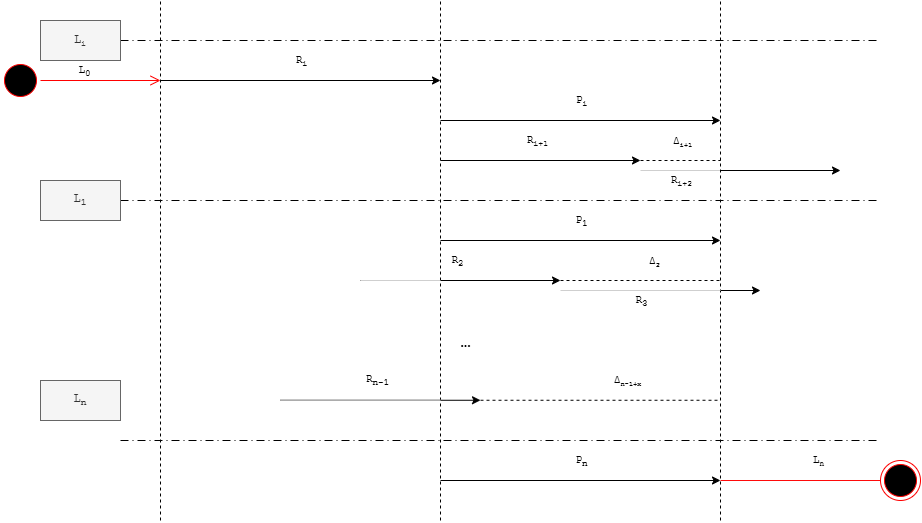

The diagram above was exported from draw.io. Its source (the exported page's mxGraphModel, read from the mxfile embedded in the PNG):
<mxGraphModel dx="1414" dy="785" grid="1" gridSize="10" guides="1" tooltips="1" connect="1" arrows="1" fold="1" page="1" pageScale="1" pageWidth="850" pageHeight="1100" math="0" shadow="0">
  <root>
    <mxCell id="0" />
    <mxCell id="1" parent="0" />
    <mxCell id="7nNT-bxKdpDvlqaqeJRR-1" edge="1" parent="1" style="endArrow=none;html=1;rounded=0;fillColor=#f5f5f5;strokeColor=#CFCFCF;" value="">
      <mxGeometry height="50" relative="1" width="50" as="geometry">
        <mxPoint x="810" y="690" as="sourcePoint" />
        <mxPoint x="890" y="690" as="targetPoint" />
      </mxGeometry>
    </mxCell>
    <mxCell id="7nNT-bxKdpDvlqaqeJRR-2" edge="1" parent="1" style="endArrow=none;dashed=1;html=1;rounded=0;" value="">
      <mxGeometry height="50" relative="1" width="50" as="geometry">
        <mxPoint x="330" y="1040" as="sourcePoint" />
        <mxPoint x="330" y="520" as="targetPoint" />
      </mxGeometry>
    </mxCell>
    <mxCell id="7nNT-bxKdpDvlqaqeJRR-3" edge="1" parent="1" style="endArrow=none;dashed=1;html=1;rounded=0;" value="">
      <mxGeometry height="50" relative="1" width="50" as="geometry">
        <mxPoint x="610" y="1040" as="sourcePoint" />
        <mxPoint x="610" y="520" as="targetPoint" />
      </mxGeometry>
    </mxCell>
    <mxCell id="7nNT-bxKdpDvlqaqeJRR-4" edge="1" parent="1" style="endArrow=none;dashed=1;html=1;rounded=0;" value="">
      <mxGeometry height="50" relative="1" width="50" as="geometry">
        <mxPoint x="890" y="1040" as="sourcePoint" />
        <mxPoint x="890" y="520" as="targetPoint" />
      </mxGeometry>
    </mxCell>
    <mxCell id="7nNT-bxKdpDvlqaqeJRR-5" edge="1" parent="1" style="endArrow=classic;html=1;rounded=0;" value="">
      <mxGeometry height="50" relative="1" width="50" as="geometry">
        <mxPoint x="330" y="600" as="sourcePoint" />
        <mxPoint x="610" y="600" as="targetPoint" />
      </mxGeometry>
    </mxCell>
    <mxCell id="7nNT-bxKdpDvlqaqeJRR-6" connectable="0" parent="7nNT-bxKdpDvlqaqeJRR-5" style="edgeLabel;html=1;align=center;verticalAlign=middle;resizable=0;points=[];fontFamily=Courier New;" value="R&lt;font size=&quot;1&quot;&gt;&lt;sub&gt;i&lt;/sub&gt;&lt;/font&gt;" vertex="1">
      <mxGeometry relative="1" x="0.1" y="-1" as="geometry">
        <mxPoint x="-14" y="-21" as="offset" />
      </mxGeometry>
    </mxCell>
    <mxCell id="7nNT-bxKdpDvlqaqeJRR-7" edge="1" parent="1" style="endArrow=classic;html=1;rounded=0;" value="">
      <mxGeometry height="50" relative="1" width="50" as="geometry">
        <mxPoint x="610" y="640" as="sourcePoint" />
        <mxPoint x="890" y="640" as="targetPoint" />
      </mxGeometry>
    </mxCell>
    <mxCell id="7nNT-bxKdpDvlqaqeJRR-8" connectable="0" parent="7nNT-bxKdpDvlqaqeJRR-7" style="edgeLabel;html=1;align=center;verticalAlign=middle;resizable=0;points=[];fontFamily=Courier New;" value="P&lt;font size=&quot;1&quot;&gt;&lt;sub&gt;i&lt;/sub&gt;&lt;/font&gt;" vertex="1">
      <mxGeometry relative="1" x="0.1" y="-1" as="geometry">
        <mxPoint x="-14" y="-21" as="offset" />
      </mxGeometry>
    </mxCell>
    <mxCell id="7nNT-bxKdpDvlqaqeJRR-9" edge="1" parent="1" style="endArrow=classic;html=1;rounded=0;" value="">
      <mxGeometry height="50" relative="1" width="50" as="geometry">
        <mxPoint x="610" y="680" as="sourcePoint" />
        <mxPoint x="810" y="680" as="targetPoint" />
      </mxGeometry>
    </mxCell>
    <mxCell id="7nNT-bxKdpDvlqaqeJRR-10" connectable="0" parent="7nNT-bxKdpDvlqaqeJRR-9" style="edgeLabel;html=1;align=center;verticalAlign=middle;resizable=0;points=[];fontFamily=Courier New;" value="R&lt;font size=&quot;1&quot;&gt;&lt;sub&gt;i+1&lt;/sub&gt;&lt;/font&gt;" vertex="1">
      <mxGeometry relative="1" x="0.1" y="-1" as="geometry">
        <mxPoint x="-14" y="-21" as="offset" />
      </mxGeometry>
    </mxCell>
    <mxCell id="7nNT-bxKdpDvlqaqeJRR-11" edge="1" parent="1" style="endArrow=none;dashed=1;html=1;rounded=0;" value="">
      <mxGeometry height="50" relative="1" width="50" as="geometry">
        <mxPoint x="810" y="680" as="sourcePoint" />
        <mxPoint x="890" y="680" as="targetPoint" />
      </mxGeometry>
    </mxCell>
    <mxCell id="7nNT-bxKdpDvlqaqeJRR-12" connectable="0" parent="7nNT-bxKdpDvlqaqeJRR-11" style="edgeLabel;html=1;align=center;verticalAlign=middle;resizable=0;points=[];fontFamily=Courier New;" value="Δ&lt;span style=&quot;font-size: 8.33333px;&quot;&gt;&lt;sub&gt;i+1&lt;/sub&gt;&lt;/span&gt;" vertex="1">
      <mxGeometry relative="1" x="0.3139" as="geometry">
        <mxPoint x="-12" y="-20" as="offset" />
      </mxGeometry>
    </mxCell>
    <mxCell id="7nNT-bxKdpDvlqaqeJRR-13" edge="1" parent="1" style="endArrow=classic;html=1;rounded=0;" value="">
      <mxGeometry height="50" relative="1" width="50" as="geometry">
        <mxPoint x="610" y="760" as="sourcePoint" />
        <mxPoint x="890" y="760" as="targetPoint" />
      </mxGeometry>
    </mxCell>
    <mxCell id="7nNT-bxKdpDvlqaqeJRR-14" connectable="0" parent="7nNT-bxKdpDvlqaqeJRR-13" style="edgeLabel;html=1;align=center;verticalAlign=middle;resizable=0;points=[];fontFamily=Courier New;" value="P&lt;sub&gt;1&lt;/sub&gt;" vertex="1">
      <mxGeometry relative="1" x="0.1" y="-1" as="geometry">
        <mxPoint x="-14" y="-21" as="offset" />
      </mxGeometry>
    </mxCell>
    <mxCell id="7nNT-bxKdpDvlqaqeJRR-15" edge="1" parent="1" style="endArrow=classic;html=1;rounded=0;edgeStyle=orthogonalEdgeStyle;" value="">
      <mxGeometry height="50" relative="1" width="50" as="geometry">
        <mxPoint x="890" y="690" as="sourcePoint" />
        <mxPoint x="1010" y="690" as="targetPoint" />
      </mxGeometry>
    </mxCell>
    <mxCell id="7nNT-bxKdpDvlqaqeJRR-16" connectable="0" parent="7nNT-bxKdpDvlqaqeJRR-15" style="edgeLabel;html=1;align=center;verticalAlign=middle;resizable=0;points=[];fontFamily=Courier New;" value="R&lt;font size=&quot;1&quot;&gt;&lt;sub&gt;i+2&lt;/sub&gt;&lt;/font&gt;" vertex="1">
      <mxGeometry relative="1" x="0.1" y="-1" as="geometry">
        <mxPoint x="-106" y="9" as="offset" />
      </mxGeometry>
    </mxCell>
    <mxCell id="7nNT-bxKdpDvlqaqeJRR-17" edge="1" parent="1" style="endArrow=classic;html=1;rounded=0;edgeStyle=orthogonalEdgeStyle;" value="">
      <mxGeometry height="50" relative="1" width="50" as="geometry">
        <mxPoint x="530" y="800" as="sourcePoint" />
        <mxPoint x="730" y="800" as="targetPoint" />
      </mxGeometry>
    </mxCell>
    <mxCell id="7nNT-bxKdpDvlqaqeJRR-18" connectable="0" parent="7nNT-bxKdpDvlqaqeJRR-17" style="edgeLabel;html=1;align=center;verticalAlign=middle;resizable=0;points=[];fontFamily=Courier New;" value="R&lt;sub&gt;2&lt;/sub&gt;" vertex="1">
      <mxGeometry relative="1" x="0.1" y="-1" as="geometry">
        <mxPoint x="-14" y="-21" as="offset" />
      </mxGeometry>
    </mxCell>
    <mxCell id="7nNT-bxKdpDvlqaqeJRR-19" edge="1" parent="1" style="endArrow=none;dashed=1;html=1;rounded=0;" value="">
      <mxGeometry height="50" relative="1" width="50" as="geometry">
        <mxPoint x="730" y="800" as="sourcePoint" />
        <mxPoint x="890" y="800" as="targetPoint" />
      </mxGeometry>
    </mxCell>
    <mxCell id="7nNT-bxKdpDvlqaqeJRR-20" connectable="0" parent="7nNT-bxKdpDvlqaqeJRR-19" style="edgeLabel;html=1;align=center;verticalAlign=middle;resizable=0;points=[];fontFamily=Courier New;" value="Δ&lt;span style=&quot;font-size: 8.33333px;&quot;&gt;&lt;sub&gt;2&lt;/sub&gt;&lt;/span&gt;" vertex="1">
      <mxGeometry relative="1" x="0.3139" as="geometry">
        <mxPoint x="-12" y="-20" as="offset" />
      </mxGeometry>
    </mxCell>
    <mxCell id="7nNT-bxKdpDvlqaqeJRR-21" edge="1" parent="1" style="endArrow=classic;html=1;rounded=0;" value="">
      <mxGeometry height="50" relative="1" width="50" as="geometry">
        <mxPoint x="610" y="1000" as="sourcePoint" />
        <mxPoint x="890" y="1000" as="targetPoint" />
      </mxGeometry>
    </mxCell>
    <mxCell id="7nNT-bxKdpDvlqaqeJRR-22" connectable="0" parent="7nNT-bxKdpDvlqaqeJRR-21" style="edgeLabel;html=1;align=center;verticalAlign=middle;resizable=0;points=[];fontFamily=Courier New;" value="P&lt;sub&gt;n&lt;/sub&gt;" vertex="1">
      <mxGeometry relative="1" x="0.1" y="-1" as="geometry">
        <mxPoint x="-14" y="-21" as="offset" />
      </mxGeometry>
    </mxCell>
    <mxCell id="7nNT-bxKdpDvlqaqeJRR-23" edge="1" parent="1" style="endArrow=classic;html=1;rounded=0;edgeStyle=orthogonalEdgeStyle;" value="">
      <mxGeometry height="50" relative="1" width="50" as="geometry">
        <mxPoint x="890" y="810" as="sourcePoint" />
        <mxPoint x="930" y="810" as="targetPoint" />
      </mxGeometry>
    </mxCell>
    <mxCell id="7nNT-bxKdpDvlqaqeJRR-24" connectable="0" parent="7nNT-bxKdpDvlqaqeJRR-23" style="edgeLabel;html=1;align=center;verticalAlign=middle;resizable=0;points=[];fontFamily=Courier New;" value="R&lt;sub&gt;3&lt;/sub&gt;" vertex="1">
      <mxGeometry relative="1" x="0.1" y="-1" as="geometry">
        <mxPoint x="-102" y="9" as="offset" />
      </mxGeometry>
    </mxCell>
    <mxCell id="7nNT-bxKdpDvlqaqeJRR-25" edge="1" parent="1" style="endArrow=classic;html=1;rounded=0;edgeStyle=orthogonalEdgeStyle;" value="">
      <mxGeometry height="50" relative="1" width="50" as="geometry">
        <mxPoint x="450" y="919.76" as="sourcePoint" />
        <mxPoint x="650" y="919.76" as="targetPoint" />
      </mxGeometry>
    </mxCell>
    <mxCell id="7nNT-bxKdpDvlqaqeJRR-26" connectable="0" parent="7nNT-bxKdpDvlqaqeJRR-25" style="edgeLabel;html=1;align=center;verticalAlign=middle;resizable=0;points=[];fontFamily=Courier New;" value="R&lt;sub&gt;n-1&lt;/sub&gt;" vertex="1">
      <mxGeometry relative="1" x="0.1" y="-1" as="geometry">
        <mxPoint x="-14" y="-21" as="offset" />
      </mxGeometry>
    </mxCell>
    <mxCell id="7nNT-bxKdpDvlqaqeJRR-27" edge="1" parent="1" style="endArrow=none;dashed=1;html=1;rounded=0;" value="">
      <mxGeometry height="50" relative="1" width="50" as="geometry">
        <mxPoint x="650" y="919.76" as="sourcePoint" />
        <mxPoint x="890" y="919.76" as="targetPoint" />
      </mxGeometry>
    </mxCell>
    <mxCell id="7nNT-bxKdpDvlqaqeJRR-28" connectable="0" parent="7nNT-bxKdpDvlqaqeJRR-27" style="edgeLabel;html=1;align=center;verticalAlign=middle;resizable=0;points=[];fontFamily=Courier New;" value="Δ&lt;span style=&quot;font-size: 8.33333px;&quot;&gt;&lt;sub&gt;n-1+x&lt;/sub&gt;&lt;/span&gt;" vertex="1">
      <mxGeometry relative="1" x="0.3139" as="geometry">
        <mxPoint x="-12" y="-20" as="offset" />
      </mxGeometry>
    </mxCell>
    <mxCell id="7nNT-bxKdpDvlqaqeJRR-29" edge="1" parent="1" style="endArrow=none;dashed=1;html=1;dashPattern=8 4 1 4;strokeWidth=1;rounded=0;" value="">
      <mxGeometry height="50" relative="1" width="50" as="geometry">
        <mxPoint x="290" y="720" as="sourcePoint" />
        <mxPoint x="1050" y="720" as="targetPoint" />
      </mxGeometry>
    </mxCell>
    <mxCell id="7nNT-bxKdpDvlqaqeJRR-30" parent="1" style="rounded=0;whiteSpace=wrap;html=1;fillColor=#f5f5f5;fontColor=#333333;strokeColor=#666666;fontFamily=Courier New;" value="L&lt;sub&gt;1&lt;/sub&gt;" vertex="1">
      <mxGeometry height="40" width="80" x="210" y="700" as="geometry" />
    </mxCell>
    <mxCell id="7nNT-bxKdpDvlqaqeJRR-31" edge="1" parent="1" style="endArrow=none;dashed=1;html=1;dashPattern=8 4 1 4;strokeWidth=1;rounded=0;" value="">
      <mxGeometry height="50" relative="1" width="50" as="geometry">
        <mxPoint x="290" y="960" as="sourcePoint" />
        <mxPoint x="1050" y="960" as="targetPoint" />
      </mxGeometry>
    </mxCell>
    <mxCell id="7nNT-bxKdpDvlqaqeJRR-32" parent="1" style="rounded=0;whiteSpace=wrap;html=1;fillColor=#f5f5f5;fontColor=#333333;strokeColor=#666666;fontFamily=Courier New;" value="L&lt;sub&gt;n&lt;/sub&gt;" vertex="1">
      <mxGeometry height="40" width="80" x="210" y="900" as="geometry" />
    </mxCell>
    <mxCell id="7nNT-bxKdpDvlqaqeJRR-33" edge="1" parent="1" style="endArrow=none;dashed=1;html=1;dashPattern=8 4 1 4;strokeWidth=1;rounded=0;" value="">
      <mxGeometry height="50" relative="1" width="50" as="geometry">
        <mxPoint x="290" y="560" as="sourcePoint" />
        <mxPoint x="1050" y="560" as="targetPoint" />
      </mxGeometry>
    </mxCell>
    <mxCell id="7nNT-bxKdpDvlqaqeJRR-34" parent="1" style="rounded=0;whiteSpace=wrap;html=1;fillColor=#f5f5f5;fontColor=#333333;strokeColor=#666666;fontFamily=Courier New;" value="L&lt;span style=&quot;font-size: 10px;&quot;&gt;&lt;sub&gt;i&lt;/sub&gt;&lt;/span&gt;" vertex="1">
      <mxGeometry height="40" width="80" x="210" y="540" as="geometry" />
    </mxCell>
    <mxCell id="7nNT-bxKdpDvlqaqeJRR-35" parent="1" style="text;align=center;fontStyle=1;verticalAlign=middle;spacingLeft=3;spacingRight=3;strokeColor=none;rotatable=0;points=[[0,0.5],[1,0.5]];portConstraint=eastwest;html=1;" value="..." vertex="1">
      <mxGeometry height="26" width="80" x="595" y="850" as="geometry" />
    </mxCell>
    <mxCell id="7nNT-bxKdpDvlqaqeJRR-36" edge="1" parent="1" style="endArrow=none;html=1;rounded=0;fillColor=#f5f5f5;strokeColor=#CFCFCF;" value="">
      <mxGeometry height="50" relative="1" width="50" as="geometry">
        <mxPoint x="730" y="810" as="sourcePoint" />
        <mxPoint x="890" y="810" as="targetPoint" />
      </mxGeometry>
    </mxCell>
    <mxCell id="7nNT-bxKdpDvlqaqeJRR-37" edge="1" parent="1" style="endArrow=none;html=1;rounded=0;fillColor=#f5f5f5;strokeColor=#CFCFCF;" value="">
      <mxGeometry height="50" relative="1" width="50" as="geometry">
        <mxPoint x="530" y="800" as="sourcePoint" />
        <mxPoint x="610" y="800" as="targetPoint" />
      </mxGeometry>
    </mxCell>
    <mxCell id="7nNT-bxKdpDvlqaqeJRR-38" edge="1" parent="1" style="endArrow=none;html=1;rounded=0;fillColor=#f5f5f5;strokeColor=#CFCFCF;" value="">
      <mxGeometry height="50" relative="1" width="50" as="geometry">
        <mxPoint x="450" y="919.76" as="sourcePoint" />
        <mxPoint x="610" y="919.76" as="targetPoint" />
      </mxGeometry>
    </mxCell>
    <mxCell id="_4yOqErJQp2fTfu33txH-1" parent="1" style="ellipse;html=1;shape=startState;fillColor=#000000;strokeColor=#ff0000;" value="" vertex="1">
      <mxGeometry height="40" width="40" x="170" y="580" as="geometry" />
    </mxCell>
    <mxCell id="_4yOqErJQp2fTfu33txH-2" edge="1" parent="1" source="_4yOqErJQp2fTfu33txH-1" style="edgeStyle=orthogonalEdgeStyle;html=1;verticalAlign=bottom;endArrow=open;endSize=8;strokeColor=#ff0000;rounded=0;" value="">
      <mxGeometry relative="1" as="geometry">
        <mxPoint x="330" y="600" as="targetPoint" />
      </mxGeometry>
    </mxCell>
    <mxCell id="_4yOqErJQp2fTfu33txH-3" connectable="0" parent="_4yOqErJQp2fTfu33txH-2" style="edgeLabel;html=1;align=center;verticalAlign=middle;resizable=0;points=[];fontFamily=Courier New;" value="L&lt;sub&gt;0&lt;/sub&gt;" vertex="1">
      <mxGeometry relative="1" x="-0.2833" y="1" as="geometry">
        <mxPoint y="-9" as="offset" />
      </mxGeometry>
    </mxCell>
    <mxCell id="_4yOqErJQp2fTfu33txH-4" parent="1" style="ellipse;html=1;shape=endState;fillColor=#000000;strokeColor=#ff0000;" value="" vertex="1">
      <mxGeometry height="40" width="40" x="1050" y="980" as="geometry" />
    </mxCell>
    <mxCell id="_4yOqErJQp2fTfu33txH-5" edge="1" parent="1" source="_4yOqErJQp2fTfu33txH-4" style="endArrow=none;html=1;rounded=0;exitX=0;exitY=0.5;exitDx=0;exitDy=0;fillColor=#e51400;strokeColor=#FF0A0A;" value=" ">
      <mxGeometry height="50" relative="1" width="50" as="geometry">
        <mxPoint x="1190" y="1055" as="sourcePoint" />
        <mxPoint x="890" y="1000" as="targetPoint" />
      </mxGeometry>
    </mxCell>
    <mxCell id="_4yOqErJQp2fTfu33txH-6" connectable="0" parent="_4yOqErJQp2fTfu33txH-5" style="edgeLabel;html=1;align=center;verticalAlign=middle;resizable=0;points=[];fontFamily=Courier New;" value="L&lt;font size=&quot;1&quot;&gt;&lt;sub&gt;n&lt;/sub&gt;&lt;/font&gt;" vertex="1">
      <mxGeometry relative="1" x="-0.2074" y="1" as="geometry">
        <mxPoint y="-21" as="offset" />
      </mxGeometry>
    </mxCell>
  </root>
</mxGraphModel>